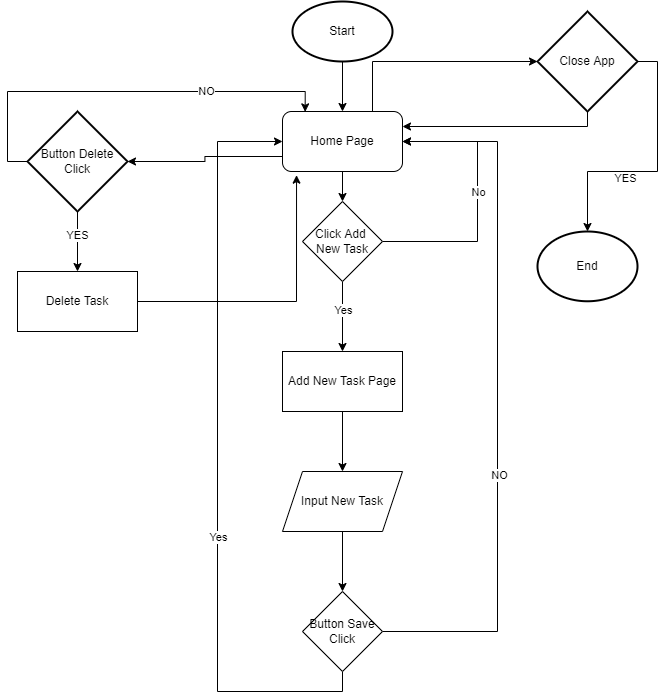

The diagram above was exported from draw.io. Its source (the exported page's mxGraphModel, read from the mxfile embedded in the PNG):
<mxGraphModel dx="1826" dy="836" grid="1" gridSize="10" guides="1" tooltips="1" connect="1" arrows="1" fold="1" page="1" pageScale="1" pageWidth="850" pageHeight="1100" math="0" shadow="0">
  <root>
    <mxCell id="0" />
    <mxCell id="1" parent="0" />
    <mxCell id="Ai1hgpE6b4KcJ3d78_BN-8" style="edgeStyle=orthogonalEdgeStyle;rounded=0;orthogonalLoop=1;jettySize=auto;html=1;exitX=0.5;exitY=1;exitDx=0;exitDy=0;exitPerimeter=0;entryX=0.5;entryY=0;entryDx=0;entryDy=0;" parent="1" source="Ai1hgpE6b4KcJ3d78_BN-1" target="Ai1hgpE6b4KcJ3d78_BN-7" edge="1">
      <mxGeometry relative="1" as="geometry" />
    </mxCell>
    <mxCell id="Ai1hgpE6b4KcJ3d78_BN-1" value="Start" style="strokeWidth=2;html=1;shape=mxgraph.flowchart.start_1;whiteSpace=wrap;" parent="1" vertex="1">
      <mxGeometry x="375" y="40" width="100" height="60" as="geometry" />
    </mxCell>
    <mxCell id="Ai1hgpE6b4KcJ3d78_BN-11" style="edgeStyle=orthogonalEdgeStyle;rounded=0;orthogonalLoop=1;jettySize=auto;html=1;exitX=0.5;exitY=1;exitDx=0;exitDy=0;entryX=0.5;entryY=0;entryDx=0;entryDy=0;" parent="1" source="Ai1hgpE6b4KcJ3d78_BN-7" target="Ai1hgpE6b4KcJ3d78_BN-10" edge="1">
      <mxGeometry relative="1" as="geometry" />
    </mxCell>
    <mxCell id="tTGadwMzPRTiiPDI-xQS-52" style="edgeStyle=orthogonalEdgeStyle;rounded=0;orthogonalLoop=1;jettySize=auto;html=1;exitX=0.75;exitY=0;exitDx=0;exitDy=0;entryX=0;entryY=0.5;entryDx=0;entryDy=0;entryPerimeter=0;" edge="1" parent="1" source="Ai1hgpE6b4KcJ3d78_BN-7" target="tTGadwMzPRTiiPDI-xQS-49">
      <mxGeometry relative="1" as="geometry" />
    </mxCell>
    <mxCell id="tTGadwMzPRTiiPDI-xQS-58" style="edgeStyle=orthogonalEdgeStyle;rounded=0;orthogonalLoop=1;jettySize=auto;html=1;exitX=0;exitY=0.75;exitDx=0;exitDy=0;entryX=1;entryY=0.5;entryDx=0;entryDy=0;entryPerimeter=0;" edge="1" parent="1" source="Ai1hgpE6b4KcJ3d78_BN-7" target="tTGadwMzPRTiiPDI-xQS-57">
      <mxGeometry relative="1" as="geometry" />
    </mxCell>
    <mxCell id="Ai1hgpE6b4KcJ3d78_BN-7" value="Home Page" style="rounded=1;whiteSpace=wrap;html=1;" parent="1" vertex="1">
      <mxGeometry x="365" y="150" width="120" height="60" as="geometry" />
    </mxCell>
    <mxCell id="Ai1hgpE6b4KcJ3d78_BN-12" style="edgeStyle=orthogonalEdgeStyle;rounded=0;orthogonalLoop=1;jettySize=auto;html=1;exitX=1;exitY=0.5;exitDx=0;exitDy=0;entryX=1;entryY=0.5;entryDx=0;entryDy=0;" parent="1" source="Ai1hgpE6b4KcJ3d78_BN-10" target="Ai1hgpE6b4KcJ3d78_BN-7" edge="1">
      <mxGeometry relative="1" as="geometry">
        <Array as="points">
          <mxPoint x="560" y="280" />
          <mxPoint x="560" y="180" />
        </Array>
      </mxGeometry>
    </mxCell>
    <mxCell id="Ai1hgpE6b4KcJ3d78_BN-13" value="No" style="edgeLabel;html=1;align=center;verticalAlign=middle;resizable=0;points=[];" parent="Ai1hgpE6b4KcJ3d78_BN-12" vertex="1" connectable="0">
      <mxGeometry x="0.2533" relative="1" as="geometry">
        <mxPoint y="24" as="offset" />
      </mxGeometry>
    </mxCell>
    <mxCell id="Ai1hgpE6b4KcJ3d78_BN-15" style="edgeStyle=orthogonalEdgeStyle;rounded=0;orthogonalLoop=1;jettySize=auto;html=1;exitX=0.5;exitY=1;exitDx=0;exitDy=0;entryX=0.5;entryY=0;entryDx=0;entryDy=0;" parent="1" source="Ai1hgpE6b4KcJ3d78_BN-10" target="Ai1hgpE6b4KcJ3d78_BN-14" edge="1">
      <mxGeometry relative="1" as="geometry">
        <Array as="points">
          <mxPoint x="425" y="350" />
          <mxPoint x="425" y="350" />
        </Array>
      </mxGeometry>
    </mxCell>
    <mxCell id="Ai1hgpE6b4KcJ3d78_BN-16" value="Yes" style="edgeLabel;html=1;align=center;verticalAlign=middle;resizable=0;points=[];" parent="Ai1hgpE6b4KcJ3d78_BN-15" vertex="1" connectable="0">
      <mxGeometry x="-0.1951" relative="1" as="geometry">
        <mxPoint as="offset" />
      </mxGeometry>
    </mxCell>
    <mxCell id="Ai1hgpE6b4KcJ3d78_BN-10" value="Click Add &lt;br&gt;New Task" style="rhombus;whiteSpace=wrap;html=1;" parent="1" vertex="1">
      <mxGeometry x="385" y="240" width="80" height="80" as="geometry" />
    </mxCell>
    <mxCell id="tTGadwMzPRTiiPDI-xQS-2" style="edgeStyle=orthogonalEdgeStyle;rounded=0;orthogonalLoop=1;jettySize=auto;html=1;exitX=0.5;exitY=1;exitDx=0;exitDy=0;" edge="1" parent="1" source="Ai1hgpE6b4KcJ3d78_BN-14" target="tTGadwMzPRTiiPDI-xQS-1">
      <mxGeometry relative="1" as="geometry" />
    </mxCell>
    <mxCell id="Ai1hgpE6b4KcJ3d78_BN-14" value="Add New Task Page" style="rounded=0;whiteSpace=wrap;html=1;" parent="1" vertex="1">
      <mxGeometry x="365" y="390" width="120" height="60" as="geometry" />
    </mxCell>
    <mxCell id="tTGadwMzPRTiiPDI-xQS-4" style="edgeStyle=orthogonalEdgeStyle;rounded=0;orthogonalLoop=1;jettySize=auto;html=1;exitX=0.5;exitY=1;exitDx=0;exitDy=0;entryX=0.5;entryY=0;entryDx=0;entryDy=0;" edge="1" parent="1" source="tTGadwMzPRTiiPDI-xQS-1" target="tTGadwMzPRTiiPDI-xQS-3">
      <mxGeometry relative="1" as="geometry" />
    </mxCell>
    <mxCell id="tTGadwMzPRTiiPDI-xQS-1" value="Input New Task" style="shape=parallelogram;perimeter=parallelogramPerimeter;whiteSpace=wrap;html=1;fixedSize=1;" vertex="1" parent="1">
      <mxGeometry x="365" y="510" width="120" height="60" as="geometry" />
    </mxCell>
    <mxCell id="tTGadwMzPRTiiPDI-xQS-5" style="edgeStyle=orthogonalEdgeStyle;rounded=0;orthogonalLoop=1;jettySize=auto;html=1;exitX=1;exitY=0.5;exitDx=0;exitDy=0;entryX=1;entryY=0.5;entryDx=0;entryDy=0;" edge="1" parent="1" source="tTGadwMzPRTiiPDI-xQS-3" target="Ai1hgpE6b4KcJ3d78_BN-7">
      <mxGeometry relative="1" as="geometry">
        <Array as="points">
          <mxPoint x="580" y="670" />
          <mxPoint x="580" y="180" />
        </Array>
      </mxGeometry>
    </mxCell>
    <mxCell id="tTGadwMzPRTiiPDI-xQS-6" value="NO" style="edgeLabel;html=1;align=center;verticalAlign=middle;resizable=0;points=[];" vertex="1" connectable="0" parent="tTGadwMzPRTiiPDI-xQS-5">
      <mxGeometry x="-0.2229" y="-1" relative="1" as="geometry">
        <mxPoint as="offset" />
      </mxGeometry>
    </mxCell>
    <mxCell id="tTGadwMzPRTiiPDI-xQS-8" style="edgeStyle=orthogonalEdgeStyle;rounded=0;orthogonalLoop=1;jettySize=auto;html=1;exitX=0.5;exitY=1;exitDx=0;exitDy=0;entryX=0;entryY=0.5;entryDx=0;entryDy=0;" edge="1" parent="1" source="tTGadwMzPRTiiPDI-xQS-3" target="Ai1hgpE6b4KcJ3d78_BN-7">
      <mxGeometry relative="1" as="geometry">
        <mxPoint x="425" y="799.9999999999998" as="targetPoint" />
        <Array as="points">
          <mxPoint x="425" y="730" />
          <mxPoint x="300" y="730" />
          <mxPoint x="300" y="180" />
        </Array>
      </mxGeometry>
    </mxCell>
    <mxCell id="tTGadwMzPRTiiPDI-xQS-9" value="Yes" style="edgeLabel;html=1;align=center;verticalAlign=middle;resizable=0;points=[];" vertex="1" connectable="0" parent="tTGadwMzPRTiiPDI-xQS-8">
      <mxGeometry x="-0.21" relative="1" as="geometry">
        <mxPoint as="offset" />
      </mxGeometry>
    </mxCell>
    <mxCell id="tTGadwMzPRTiiPDI-xQS-3" value="Button Save&lt;br&gt;Click" style="rhombus;whiteSpace=wrap;html=1;" vertex="1" parent="1">
      <mxGeometry x="385" y="630" width="80" height="80" as="geometry" />
    </mxCell>
    <mxCell id="tTGadwMzPRTiiPDI-xQS-53" style="edgeStyle=orthogonalEdgeStyle;rounded=0;orthogonalLoop=1;jettySize=auto;html=1;exitX=1;exitY=0.5;exitDx=0;exitDy=0;exitPerimeter=0;" edge="1" parent="1" source="tTGadwMzPRTiiPDI-xQS-49" target="tTGadwMzPRTiiPDI-xQS-54">
      <mxGeometry relative="1" as="geometry">
        <mxPoint x="760" y="100.23529411764707" as="targetPoint" />
      </mxGeometry>
    </mxCell>
    <mxCell id="tTGadwMzPRTiiPDI-xQS-55" value="YES" style="edgeLabel;html=1;align=center;verticalAlign=middle;resizable=0;points=[];" vertex="1" connectable="0" parent="tTGadwMzPRTiiPDI-xQS-53">
      <mxGeometry x="0.2565" y="3" relative="1" as="geometry">
        <mxPoint y="3" as="offset" />
      </mxGeometry>
    </mxCell>
    <mxCell id="tTGadwMzPRTiiPDI-xQS-56" style="edgeStyle=orthogonalEdgeStyle;rounded=0;orthogonalLoop=1;jettySize=auto;html=1;exitX=0.5;exitY=1;exitDx=0;exitDy=0;exitPerimeter=0;entryX=1;entryY=0.25;entryDx=0;entryDy=0;" edge="1" parent="1" source="tTGadwMzPRTiiPDI-xQS-49" target="Ai1hgpE6b4KcJ3d78_BN-7">
      <mxGeometry relative="1" as="geometry">
        <Array as="points">
          <mxPoint x="670" y="165" />
        </Array>
      </mxGeometry>
    </mxCell>
    <mxCell id="tTGadwMzPRTiiPDI-xQS-49" value="Close App" style="strokeWidth=2;html=1;shape=mxgraph.flowchart.decision;whiteSpace=wrap;" vertex="1" parent="1">
      <mxGeometry x="620" y="50" width="100" height="100" as="geometry" />
    </mxCell>
    <mxCell id="tTGadwMzPRTiiPDI-xQS-54" value="End" style="strokeWidth=2;html=1;shape=mxgraph.flowchart.start_1;whiteSpace=wrap;" vertex="1" parent="1">
      <mxGeometry x="620" y="270" width="100" height="69.76" as="geometry" />
    </mxCell>
    <mxCell id="tTGadwMzPRTiiPDI-xQS-59" style="edgeStyle=orthogonalEdgeStyle;rounded=0;orthogonalLoop=1;jettySize=auto;html=1;exitX=0;exitY=0.5;exitDx=0;exitDy=0;exitPerimeter=0;entryX=0.189;entryY=0.006;entryDx=0;entryDy=0;entryPerimeter=0;" edge="1" parent="1" source="tTGadwMzPRTiiPDI-xQS-57" target="Ai1hgpE6b4KcJ3d78_BN-7">
      <mxGeometry relative="1" as="geometry" />
    </mxCell>
    <mxCell id="tTGadwMzPRTiiPDI-xQS-60" value="NO" style="edgeLabel;html=1;align=center;verticalAlign=middle;resizable=0;points=[];" vertex="1" connectable="0" parent="tTGadwMzPRTiiPDI-xQS-59">
      <mxGeometry x="0.4133" y="1" relative="1" as="geometry">
        <mxPoint as="offset" />
      </mxGeometry>
    </mxCell>
    <mxCell id="tTGadwMzPRTiiPDI-xQS-61" style="edgeStyle=orthogonalEdgeStyle;rounded=0;orthogonalLoop=1;jettySize=auto;html=1;exitX=0.5;exitY=1;exitDx=0;exitDy=0;exitPerimeter=0;" edge="1" parent="1" source="tTGadwMzPRTiiPDI-xQS-57" target="tTGadwMzPRTiiPDI-xQS-62">
      <mxGeometry relative="1" as="geometry">
        <mxPoint x="160" y="310" as="targetPoint" />
      </mxGeometry>
    </mxCell>
    <mxCell id="tTGadwMzPRTiiPDI-xQS-64" value="YES" style="edgeLabel;html=1;align=center;verticalAlign=middle;resizable=0;points=[];" vertex="1" connectable="0" parent="tTGadwMzPRTiiPDI-xQS-61">
      <mxGeometry x="-0.2457" y="-1" relative="1" as="geometry">
        <mxPoint as="offset" />
      </mxGeometry>
    </mxCell>
    <mxCell id="tTGadwMzPRTiiPDI-xQS-57" value="Button Delete&lt;br&gt;Click" style="strokeWidth=2;html=1;shape=mxgraph.flowchart.decision;whiteSpace=wrap;" vertex="1" parent="1">
      <mxGeometry x="110" y="150" width="100" height="100" as="geometry" />
    </mxCell>
    <mxCell id="tTGadwMzPRTiiPDI-xQS-63" style="edgeStyle=orthogonalEdgeStyle;rounded=0;orthogonalLoop=1;jettySize=auto;html=1;exitX=1;exitY=0.5;exitDx=0;exitDy=0;entryX=0.117;entryY=1.061;entryDx=0;entryDy=0;entryPerimeter=0;" edge="1" parent="1" source="tTGadwMzPRTiiPDI-xQS-62" target="Ai1hgpE6b4KcJ3d78_BN-7">
      <mxGeometry relative="1" as="geometry" />
    </mxCell>
    <mxCell id="tTGadwMzPRTiiPDI-xQS-62" value="Delete Task" style="rounded=0;whiteSpace=wrap;html=1;" vertex="1" parent="1">
      <mxGeometry x="100" y="310" width="120" height="60" as="geometry" />
    </mxCell>
  </root>
</mxGraphModel>